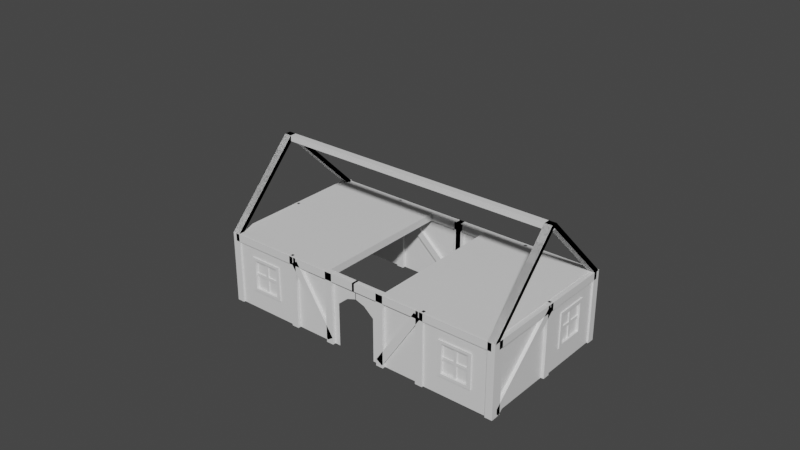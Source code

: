 # Source: water.blend  (saved by Blender 2.90.8; exported with 4.5.12 LTS)
import bpy
from mathutils import Matrix  # noqa: F401  (used for matrix-valued properties, if any)

bpy.ops.wm.read_factory_settings(use_empty=True)
scene = bpy.context.scene
scene.name = 'Scene'

# ---- collections
col_collection = bpy.data.collections.new('Collection'); scene.collection.children.link(col_collection)

# ---- materials (node trees are filled in below, after node groups)
mat_wall = bpy.data.materials.new('Wall')
mat_wall.use_transparent_shadow = False
mat_glass = bpy.data.materials.new('Glass')
mat_glass.use_transparent_shadow = False
mat_border = bpy.data.materials.new('Border')
mat_border.use_transparent_shadow = False

# ---- material node trees
mat_wall.use_nodes = True; mat_wall.node_tree.nodes.clear()
_N = mat_wall.node_tree.nodes; _L = mat_wall.node_tree.links
n0 = _N.new('ShaderNodeBsdfPrincipled'); n0.name = 'Principled BSDF'; n0.location = (10, 300)
n0.distribution = 'GGX'
n0.subsurface_method = 'BURLEY'
n0.inputs[3].default_value = 1.45
n0.inputs[27].default_value = (0.0, 0.0, 0.0, 1.0)
n0.inputs[28].default_value = 1.0
n1 = _N.new('ShaderNodeOutputMaterial'); n1.name = 'Material Output'; n1.location = (300, 300)
_L.new(n0.outputs[0], n1.inputs[0])
n1.is_active_output = True
mat_glass.use_nodes = True; mat_glass.node_tree.nodes.clear()
_N = mat_glass.node_tree.nodes; _L = mat_glass.node_tree.links
n0 = _N.new('ShaderNodeBsdfPrincipled'); n0.name = 'Principled BSDF'; n0.location = (10, 300)
n0.distribution = 'GGX'
n0.subsurface_method = 'BURLEY'
n0.inputs[3].default_value = 1.45
n0.inputs[27].default_value = (0.0, 0.0, 0.0, 1.0)
n0.inputs[28].default_value = 1.0
n1 = _N.new('ShaderNodeOutputMaterial'); n1.name = 'Material Output'; n1.location = (300, 300)
_L.new(n0.outputs[0], n1.inputs[0])
n1.is_active_output = True
mat_border.use_nodes = True; mat_border.node_tree.nodes.clear()
_N = mat_border.node_tree.nodes; _L = mat_border.node_tree.links
n0 = _N.new('ShaderNodeBsdfPrincipled'); n0.name = 'Principled BSDF'; n0.location = (10, 300)
n0.distribution = 'GGX'
n0.subsurface_method = 'BURLEY'
n0.inputs[3].default_value = 1.45
n0.inputs[27].default_value = (0.0, 0.0, 0.0, 1.0)
n0.inputs[28].default_value = 1.0
n1 = _N.new('ShaderNodeOutputMaterial'); n1.name = 'Material Output'; n1.location = (300, 300)
_L.new(n0.outputs[0], n1.inputs[0])
n1.is_active_output = True

# ---- world
world_world = bpy.data.worlds.new('World'); scene.world = world_world
world_world.use_nodes = True; world_world.node_tree.nodes.clear()
_N = world_world.node_tree.nodes; _L = world_world.node_tree.links
n0 = _N.new('ShaderNodeOutputWorld'); n0.name = 'World Output'; n0.location = (300, 300)
n1 = _N.new('ShaderNodeBackground'); n1.name = 'Background'; n1.location = (10, 300)
n1.inputs[0].default_value = (0.05088, 0.05088, 0.05088, 1.0)
_L.new(n1.outputs[0], n0.inputs[0])
n0.is_active_output = True
world_world.color = (0.05088, 0.05088, 0.05088)
world_world.use_sun_shadow = False
world_world.sun_shadow_jitter_overblur = 0.0

# ---- meshes
me_cube_001 = bpy.data.meshes.new('Cube.001')
me_cube_001.from_pydata([(3.514, 0.431, 9.014), (-0.5123, -0.431, 9.014), (3.514, 0.431, -1.014), (-0.5123, 0.431, 9.014), (3.514, -0.431, 9.014), (0.5123, -0.431, 9.014), (3.514, -0.431, -1.014), (0.5123, 0.431, 9.014), (9.488, -0.431, -1.014), (9.488, -0.431, 9.014), (9.488, 0.431, -1.014), (9.488, 0.431, 9.014), (10.51, -0.431, -1.014), (10.51, -0.431, 9.014), (10.51, 0.431, -1.014), (10.51, 0.431, 9.014), (18.84, -3.786, 5.561), (4.539, -0.431, 9.014), (18.84, -4.648, 5.561), (-0.04581, 0.0, 9.014), (18.16, -3.786, 6.323), (4.539, -0.431, -1.014), (18.16, -4.648, 6.323), (35.61, 19.89, 4.087), (35.61, 19.89, 14.12), (35.61, 20.75, 4.087), (35.61, 20.75, 14.12), (36.63, 19.89, 4.087), (36.63, 19.89, 14.12), (36.63, 20.75, 4.087), (36.63, 20.75, 14.12), (-0.1627, -0.431, 9.0), (9.865, -0.431, 9.0), (-0.1627, 0.431, 9.0), (9.865, 0.431, 9.0), (-0.1627, -0.431, 7.935), (9.865, -0.431, 7.935), (-0.1627, 0.431, 7.935), (9.865, 0.431, 7.935), (19.49, -0.431, -1.014), (19.49, -0.431, 9.014), (19.49, 0.431, -1.014), (19.49, 0.431, 9.014), (20.51, -0.431, -1.014), (20.51, -0.431, 9.014), (20.51, 0.431, -1.014), (20.51, 0.431, 9.014), (9.986, -0.431, 9.0), (20.01, -0.431, 9.0), (9.986, 0.431, 9.0), (20.01, 0.431, 9.0), (9.986, -0.431, 7.935), (20.01, -0.431, 7.935), (9.986, 0.431, 7.935), (20.01, 0.431, 7.935), (9.488, -0.431, -1.014), (9.488, -0.431, 9.014), (9.488, 0.431, -1.014), (9.488, 0.431, 9.014), (10.51, -0.431, -1.014), (10.51, -0.431, 9.014), (10.51, 0.431, -1.014), (10.51, 0.431, 9.014), (13.15, -0.189, 1.986), (13.15, -0.189, 6.014), (10.15, 0.189, -1.014), (10.15, 0.189, 9.014), (16.85, -0.189, 1.986), (16.85, -0.189, 6.014), (19.85, 0.189, -1.014), (19.85, 0.189, 9.014), (10.15, -0.189, -1.014), (10.15, -0.189, 9.014), (19.85, -0.189, 9.014), (19.85, -0.189, -1.014), (13.15, 0.01101, 1.986), (13.15, 0.01101, 6.014), (16.85, 0.01101, 6.014), (16.85, 0.01101, 1.986), (13.15, 0.01101, 3.799), (13.15, 0.01101, 4.201), (16.85, 0.01101, 4.201), (16.85, 0.01101, 3.799), (14.82, 0.01101, 1.986), (15.18, 0.01101, 1.986), (15.18, 0.01101, 6.014), (14.82, 0.01101, 6.014), (15.18, 0.01101, 3.799), (14.82, 0.01101, 3.799), (15.18, 0.01101, 4.201), (14.82, 0.01101, 4.201), (13.15, -0.139, 3.799), (13.15, -0.139, 4.201), (16.85, -0.139, 4.201), (16.85, -0.139, 3.799), (14.82, -0.139, 1.986), (15.18, -0.139, 1.986), (15.18, -0.139, 6.014), (14.82, -0.139, 6.014), (14.82, -0.139, 3.799), (15.18, -0.139, 3.799), (14.82, -0.139, 4.201), (15.18, -0.139, 4.201), (20.45, 0.09958, -1.071), (20.45, 0.09958, 8.957), (19.59, 0.09958, -1.071), (19.59, 0.09958, 8.957), (20.45, 1.124, -1.071), (20.45, 1.124, 8.957), (19.59, 1.124, -1.071), (19.59, 1.124, 8.957), (20.45, 10.1, -1.071), (20.45, 10.1, 8.957), (19.59, 10.1, -1.071), (19.59, 10.1, 8.957), (20.45, 11.12, -1.071), (20.45, 11.12, 8.957), (19.59, 11.12, -1.071), (19.59, 11.12, 8.957), (19.59, 11.03, 8.024), (19.59, 0.8827, -1.099), (20.45, 11.03, 8.024), (20.45, 0.8827, -1.099), (19.59, 10.34, 8.786), (19.59, 0.1975, -0.337), (20.45, 10.34, 8.786), (20.45, 0.1975, -0.337), (20.45, 0.4492, 8.943), (20.45, 10.48, 8.943), (19.59, 0.4492, 8.943), (19.59, 10.48, 8.943), (20.45, 0.4492, 7.878), (20.45, 10.48, 7.878), (19.59, 0.4492, 7.878), (19.59, 10.48, 7.878), (20.45, 20.1, -1.071), (20.45, 20.1, 8.957), (19.59, 20.1, -1.071), (19.59, 20.1, 8.957), (20.45, 21.12, -1.071), (20.45, 21.12, 8.957), (19.59, 21.12, -1.071), (19.59, 21.12, 8.957), (20.45, 10.6, 8.943), (20.45, 20.63, 8.943), (19.59, 10.6, 8.943), (19.59, 20.63, 8.943), (20.45, 10.6, 7.878), (20.45, 20.63, 7.878), (19.59, 10.6, 7.878), (19.59, 20.63, 7.878), (20.45, 10.1, -1.071), (20.45, 10.1, 8.957), (19.59, 10.1, -1.071), (19.59, 10.1, 8.957), (20.45, 11.12, -1.071), (20.45, 11.12, 8.957), (19.59, 11.12, -1.071), (19.59, 11.12, 8.957), (20.21, 13.77, 1.929), (20.21, 13.77, 5.957), (19.83, 10.77, -1.071), (19.83, 10.77, 8.957), (20.21, 17.46, 1.929), (20.21, 17.46, 5.957), (19.83, 20.46, -1.071), (19.83, 20.46, 8.957), (20.02, 0.7661, -1.071), (20.02, 0.7661, 8.957), (20.02, 10.46, -1.071), (20.02, 10.46, 8.957), (20.21, 10.77, -1.071), (20.21, 10.77, 8.957), (20.21, 20.46, 8.957), (20.21, 20.46, -1.071), (20.01, 13.77, 1.929), (20.01, 13.77, 5.957), (20.01, 17.46, 5.957), (20.01, 17.46, 1.929), (20.01, 13.77, 3.742), (20.01, 13.77, 4.145), (20.01, 17.46, 4.145), (20.01, 17.46, 3.742), (20.01, 15.43, 1.929), (20.01, 15.8, 1.929), (20.01, 15.8, 5.957), (20.01, 15.43, 5.957), (20.01, 15.8, 3.742), (20.01, 15.43, 3.742), (20.01, 15.8, 4.145), (20.01, 15.43, 4.145), (20.16, 13.77, 3.742), (20.16, 13.77, 4.145), (20.16, 17.46, 4.145), (20.16, 17.46, 3.742), (20.16, 15.43, 1.929), (20.16, 15.8, 1.929), (20.16, 15.8, 5.957), (20.16, 15.43, 5.957), (20.16, 15.43, 3.742), (20.16, 15.8, 3.742), (20.16, 15.43, 4.145), (20.16, 15.8, 4.145), (-0.6428, 20.13, -1.115), (-0.6428, 20.13, 8.913), (-0.6428, 21.0, -1.115), (-0.6428, 21.0, 8.913), (0.3818, 20.13, -1.115), (0.3818, 20.13, 8.913), (0.3818, 21.0, -1.115), (0.3818, 21.0, 8.913), (3.56, 0.431, -0.09374), (9.357, 20.13, 8.913), (9.276, -0.431, 8.654), (3.56, -0.431, -0.09374), (4.539, 0.431, 9.014), (10.38, 20.13, 8.913), (4.539, 0.431, -1.014), (10.38, 21.0, 8.913), (10.28, 21.0, 7.979), (0.1403, 21.0, -1.143), (10.28, 20.13, 7.979), (0.1403, 20.13, -1.143), (9.599, 21.0, 8.741), (-0.5449, 21.0, -0.3815), (9.599, 20.13, 8.741), (-0.5449, 20.13, -0.3815), (-0.2932, 20.13, 8.899), (9.735, 20.13, 8.899), (-0.2932, 21.0, 8.899), (9.735, 21.0, 8.899), (-0.2932, 20.13, 7.834), (9.735, 20.13, 7.834), (-0.2932, 21.0, 7.834), (9.735, 21.0, 7.834), (19.36, 20.13, -1.115), (19.36, 20.13, 8.913), (19.36, 21.0, -1.115), (19.36, 21.0, 8.913), (20.38, 20.13, -1.115), (20.38, 20.13, 8.913), (20.38, 21.0, -1.115), (20.38, 21.0, 8.913), (9.855, 20.13, 8.899), (19.88, 20.13, 8.899), (9.855, 21.0, 8.899), (19.88, 21.0, 8.899), (9.855, 20.13, 7.834), (19.88, 20.13, 7.834), (9.855, 21.0, 7.834), (19.88, 21.0, 7.834), (9.357, 20.13, -1.115), (9.357, 20.13, 8.913), (9.357, 21.0, -1.115), (9.357, 21.0, 8.913), (10.38, 20.13, -1.115), (10.38, 20.13, 8.913), (10.38, 21.0, -1.115), (10.38, 21.0, 8.913), (13.02, 20.38, 1.885), (13.02, 20.38, 5.913), (10.02, 20.75, -1.115), (10.02, 20.75, 8.913), (16.72, 20.38, 1.885), (16.72, 20.38, 5.913), (19.72, 20.75, -1.115), (19.72, 20.75, 8.913), (0.02366, 20.56, -1.115), (0.02366, 20.56, 8.913), (9.715, 20.56, -1.115), (9.715, 20.56, 8.913), (10.02, 20.38, -1.115), (10.02, 20.38, 8.913), (19.72, 20.38, 8.913), (19.72, 20.38, -1.115), (13.02, 20.58, 1.885), (13.02, 20.58, 5.913), (16.72, 20.58, 5.913), (16.72, 20.58, 1.885), (13.02, 20.58, 3.697), (13.02, 20.58, 4.1), (16.72, 20.58, 4.1), (16.72, 20.58, 3.697), (14.68, 20.58, 1.885), (15.05, 20.58, 1.885), (15.05, 20.58, 5.913), (14.68, 20.58, 5.913), (15.05, 20.58, 3.697), (14.68, 20.58, 3.697), (15.05, 20.58, 4.1), (14.68, 20.58, 4.1), (13.02, 20.43, 3.697), (13.02, 20.43, 4.1), (16.72, 20.43, 4.1), (16.72, 20.43, 3.697), (14.68, 20.43, 1.885), (15.05, 20.43, 1.885), (15.05, 20.43, 5.913), (14.68, 20.43, 5.913), (14.68, 20.43, 3.697), (15.05, 20.43, 3.697), (14.68, 20.43, 4.1), (15.05, 20.43, 4.1), (20.32, 20.66, -1.172), (20.32, 20.66, 8.856), (19.46, 20.66, -1.172), (19.46, 20.66, 8.856), (20.32, 21.01, 8.842), (19.46, 21.01, 8.842), (20.32, 21.01, 7.777), (19.46, 21.01, 7.777), (9.646, 0.0, -1.014), (9.646, 0.0, 9.014), (8.261, 0.0, 9.014), (6.877, 0.0, 9.014), (5.492, 0.0, 9.014), (4.108, 0.0, 9.014), (2.723, 0.0, 9.014), (1.339, 0.0, 9.014), (2.723, 0.0, -1.014), (4.108, 0.0, -1.014), (5.492, 0.0, -1.014), (6.877, 0.0, -1.014), (8.261, 0.0, -1.014), (-0.04581, 0.0, 6.649), (-0.04581, 0.0, 7.008), (9.646, 0.0, 7.008), (9.646, 0.0, 5.003), (9.646, 0.0, 2.997), (9.646, 0.0, 0.9916), (8.261, 0.0, 7.008), (8.261, 0.0, 5.003), (8.261, 0.0, 2.997), (8.261, 0.0, 0.9916), (6.877, 0.0, 7.008), (6.877, 0.0, 5.003), (6.877, 0.0, 2.997), (6.877, 0.0, 0.9916), (5.492, 0.0, 7.008), (5.492, 0.0, 5.003), (5.492, 0.0, 2.997), (5.492, 0.0, 0.9916), (4.108, 0.0, 7.008), (4.108, 0.0, 5.003), (4.108, 0.0, 2.997), (4.108, 0.0, 0.9916), (2.723, 0.0, 7.008), (2.723, 0.0, 5.003), (2.723, 0.0, 2.997), (2.723, 0.0, 0.9916), (1.339, 0.0, 7.008), (1.339, 0.0, 6.184), (9.276, 0.431, 8.654), (4.418, -0.431, -0.6542), (10.13, -0.431, 8.094), (4.418, 0.431, -0.6542), (10.13, 0.431, 8.094), (19.49, -0.431, 8.96), (19.49, 9.569, 19.44), (19.49, 0.431, 8.96), (19.49, 10.43, 19.44), (20.51, -0.431, 8.96), (20.51, 9.569, 19.44), (20.51, 0.431, 8.96), (20.51, 10.43, 19.44), (19.49, 20.07, 8.96), (19.49, 9.569, 19.44), (19.49, 20.93, 8.96), (19.49, 10.43, 19.44), (20.51, 20.07, 8.96), (20.51, 9.569, 19.44), (20.51, 20.93, 8.96), (20.51, 10.43, 19.44), (0.0, 9.569, 19.43), (20.43, 9.569, 19.43), (0.0, 10.43, 19.43), (20.43, 10.43, 19.43), (0.0, 9.569, 19.26), (20.43, 9.569, 19.26), (0.0, 10.43, 19.26), (20.43, 10.43, 19.26), (4.291, -0.2561, 9.012), (19.8, -0.2561, 9.012), (4.291, 20.26, 9.012), (19.8, 20.26, 9.012), (4.291, -0.2561, 7.988), (19.8, -0.2561, 7.988), (4.291, 20.26, 7.988), (19.8, 20.26, 7.988), (19.49, -0.431, 8.96), (19.49, 9.569, 19.44), (19.49, 0.431, 8.96), (19.49, 10.43, 19.44), (20.51, -0.431, 8.96), (20.51, 9.569, 19.44), (20.51, 0.431, 8.96), (20.51, 10.43, 19.44), (19.49, 20.07, 8.96), (19.49, 9.569, 19.44), (19.49, 20.93, 8.96), (19.49, 10.43, 19.44), (20.51, 20.07, 8.96), (20.51, 9.569, 19.44), (20.51, 20.93, 8.96), (20.51, 10.43, 19.44), (0.0, -0.431, 8.977), (0.0, 9.569, 27.81), (0.0, 0.431, 8.977), (0.0, 10.43, 27.81), (0.6539, -0.431, 8.977), (0.6539, 9.569, 27.81), (0.6539, 0.431, 8.977), (0.6539, 10.43, 27.81), (0.0, 20.07, 8.977), (0.0, 9.569, 27.81), (0.0, 20.93, 8.977), (0.0, 10.43, 27.81), (0.6539, 20.07, 8.977), (0.6539, 9.569, 27.81), (0.6539, 20.93, 8.977), (0.6539, 10.43, 27.81), (20.43, 10.43, 18.63), (0.0, 10.43, 18.63), (0.0, 9.569, 18.63), (20.43, 9.569, 18.63), (12.68, -0.189, 1.564), (12.68, -0.189, 6.436), (17.32, -0.189, 6.436), (17.32, -0.189, 1.564), (13.15, -0.3479, 1.986), (13.15, -0.3479, 6.014), (16.85, -0.3479, 6.014), (16.85, -0.3479, 1.986), (12.68, -0.3479, 1.564), (17.32, -0.3479, 6.436), (12.68, -0.3479, 6.436), (17.32, -0.3479, 1.564), (20.21, 13.27, 1.437), (20.21, 13.27, 6.449), (20.21, 17.95, 6.449), (20.21, 17.95, 1.437), (20.37, 13.77, 1.929), (20.37, 13.77, 5.957), (20.37, 17.46, 5.957), (20.37, 17.46, 1.929), (20.37, 13.27, 1.437), (20.37, 17.95, 6.449), (20.37, 13.27, 6.449), (20.37, 17.95, 1.437)], [(15, 13), (13, 9), (118, 116), (116, 112), (218, 216), (216, 212)], [(320, 345, 349, 319), (347, 346, 350, 351), (345, 344, 348, 349), (350, 318, 19, 325), (31, 32, 34, 33), (33, 34, 38, 37), (37, 38, 36, 35), (35, 36, 32, 31), (33, 37, 35, 31), (38, 34, 32, 36), (39, 40, 42, 41), (41, 42, 46, 45), (45, 46, 44, 43), (43, 44, 40, 39), (41, 45, 43, 39), (46, 42, 40, 44), (47, 48, 50, 49), (49, 50, 54, 53), (53, 54, 52, 51), (51, 52, 48, 47), (55, 56, 58, 57), (57, 58, 62, 61), (61, 62, 60, 59), (59, 60, 56, 55), (57, 61, 59, 55), (62, 58, 56, 60), (71, 72, 66, 65), (65, 66, 70, 69), (69, 70, 73, 74), (68, 64, 76, 86, 85, 77), (65, 69, 74, 71), (70, 66, 72, 73), (425, 426, 72, 71), (427, 428, 74, 73), (428, 425, 71, 74), (426, 427, 73, 72), (90, 86, 76, 80), (67, 68, 77, 81, 82, 78), (63, 67, 78, 84, 83, 75), (64, 63, 75, 79, 80, 76), (83, 88, 79, 75), (87, 82, 94, 100), (78, 82, 87, 84), (86, 90, 101, 98), (81, 89, 102, 93), (83, 84, 96, 95), (81, 77, 85, 89), (88, 83, 95, 99), (99, 101, 92, 91), (96, 100, 99, 95), (94, 93, 102, 100), (100, 102, 101, 99), (102, 97, 98, 101), (82, 81, 93, 94), (85, 86, 98, 97), (84, 87, 100, 96), (90, 80, 92, 101), (89, 85, 97, 102), (80, 79, 91, 92), (79, 88, 99, 91), (103, 104, 106, 105), (105, 106, 110, 109), (109, 110, 108, 107), (107, 108, 104, 103), (105, 109, 107, 103), (110, 106, 104, 108), (119, 123, 125, 121), (124, 120, 122, 126), (122, 121, 125, 126), (120, 119, 121, 122), (124, 123, 119, 120), (126, 125, 123, 124), (127, 128, 130, 129), (129, 130, 134, 133), (133, 134, 132, 131), (131, 132, 128, 127), (129, 133, 131, 127), (134, 130, 128, 132), (135, 136, 138, 137), (137, 138, 142, 141), (141, 142, 140, 139), (139, 140, 136, 135), (137, 141, 139, 135), (142, 138, 136, 140), (143, 144, 146, 145), (145, 146, 150, 149), (149, 150, 148, 147), (147, 148, 144, 143), (151, 152, 154, 153), (153, 154, 158, 157), (157, 158, 156, 155), (155, 156, 152, 151), (153, 157, 155, 151), (158, 154, 152, 156), (171, 172, 162, 161), (161, 162, 166, 165), (165, 166, 173, 174), (164, 160, 176, 186, 185, 177), (161, 165, 174, 171), (166, 162, 172, 173), (169, 170, 168, 167), (437, 438, 172, 171), (439, 440, 174, 173), (440, 437, 171, 174), (438, 439, 173, 172), (190, 186, 176, 180), (163, 164, 177, 181, 182, 178), (159, 163, 178, 184, 183, 175), (160, 159, 175, 179, 180, 176), (183, 188, 179, 175), (187, 182, 194, 200), (178, 182, 187, 184), (186, 190, 201, 198), (181, 189, 202, 193), (183, 184, 196, 195), (181, 177, 185, 189), (188, 183, 195, 199), (199, 201, 192, 191), (196, 200, 199, 195), (194, 193, 202, 200), (200, 202, 201, 199), (202, 197, 198, 201), (182, 181, 193, 194), (185, 186, 198, 197), (184, 187, 200, 196), (190, 180, 192, 201), (189, 185, 197, 202), (180, 179, 191, 192), (179, 188, 199, 191), (203, 204, 206, 205), (205, 206, 210, 209), (209, 210, 208, 207), (207, 208, 204, 203), (205, 209, 207, 203), (210, 206, 204, 208), (219, 223, 225, 221), (224, 220, 222, 226), (222, 221, 225, 226), (220, 219, 221, 222), (224, 223, 219, 220), (226, 225, 223, 224), (227, 228, 230, 229), (229, 230, 234, 233), (233, 234, 232, 231), (231, 232, 228, 227), (229, 233, 231, 227), (234, 230, 228, 232), (235, 236, 238, 237), (237, 238, 242, 241), (241, 242, 240, 239), (239, 240, 236, 235), (237, 241, 239, 235), (242, 238, 236, 240), (243, 244, 246, 245), (245, 246, 250, 249), (249, 250, 248, 247), (247, 248, 244, 243), (251, 252, 254, 253), (253, 254, 258, 257), (257, 258, 256, 255), (255, 256, 252, 251), (253, 257, 255, 251), (258, 254, 252, 256), (271, 272, 262, 261), (261, 262, 266, 265), (265, 266, 273, 274), (264, 260, 276, 286, 285, 277), (261, 265, 274, 271), (266, 262, 272, 273), (269, 270, 268, 267), (259, 260, 272, 271), (264, 263, 274, 273), (263, 259, 271, 274), (260, 264, 273, 272), (290, 286, 276, 280), (263, 264, 277, 281, 282, 278), (259, 263, 278, 284, 283, 275), (260, 259, 275, 279, 280, 276), (283, 288, 279, 275), (287, 282, 294, 300), (278, 282, 287, 284), (286, 290, 301, 298), (281, 289, 302, 293), (283, 284, 296, 295), (281, 277, 285, 289), (288, 283, 295, 299), (299, 301, 292, 291), (296, 300, 299, 295), (294, 293, 302, 300), (300, 302, 301, 299), (302, 297, 298, 301), (282, 281, 293, 294), (285, 286, 298, 297), (284, 287, 300, 296), (290, 280, 292, 301), (289, 285, 297, 302), (280, 279, 291, 292), (279, 288, 299, 291), (303, 304, 306, 305), (308, 310, 309, 307), (326, 312, 313, 330), (330, 313, 314, 334), (334, 314, 315, 338), (338, 315, 316, 342), (342, 316, 317, 346), (346, 317, 318, 350), (344, 343, 347, 348), (343, 342, 346, 347), (321, 341, 345, 320), (341, 340, 344, 345), (340, 339, 343, 344), (339, 338, 342, 343), (322, 337, 341, 321), (337, 336, 340, 341), (336, 335, 339, 340), (335, 334, 338, 339), (323, 333, 337, 322), (333, 332, 336, 337), (332, 331, 335, 336), (331, 330, 334, 335), (311, 329, 333, 323), (329, 328, 332, 333), (328, 327, 331, 332), (327, 326, 330, 331), (351, 350, 325, 324), (6, 4, 0, 2), (2, 0, 215, 217), (217, 215, 17, 21), (21, 17, 4, 6), (2, 217, 21, 6), (215, 0, 4, 17), (214, 213, 352, 211), (211, 352, 356, 355), (355, 356, 354, 353), (353, 354, 213, 214), (211, 355, 353, 214), (356, 352, 213, 354), (357, 358, 360, 359), (359, 360, 364, 363), (363, 364, 362, 361), (361, 362, 358, 357), (359, 363, 361, 357), (364, 360, 358, 362), (365, 366, 368, 367), (367, 368, 372, 371), (371, 372, 370, 369), (369, 370, 366, 365), (367, 371, 369, 365), (372, 368, 366, 370), (373, 374, 376, 375), (375, 376, 380, 379), (378, 377, 423, 424), (377, 378, 374, 373), (375, 379, 377, 373), (380, 376, 374, 378), (381, 382, 384, 383), (383, 384, 388, 387), (387, 388, 386, 385), (385, 386, 382, 381), (383, 387, 385, 381), (388, 384, 382, 386), (389, 390, 392, 391), (391, 392, 396, 395), (395, 396, 394, 393), (393, 394, 390, 389), (397, 398, 400, 399), (399, 400, 404, 403), (403, 404, 402, 401), (401, 402, 398, 397), (422, 421, 424, 423), (377, 379, 422, 423), (380, 378, 424, 421), (379, 380, 421, 422), (64, 68, 431, 430), (427, 426, 435, 434), (428, 427, 434, 436), (63, 64, 430, 429), (430, 431, 434, 435), (432, 429, 433, 436), (431, 432, 436, 434), (429, 430, 435, 433), (68, 67, 432, 431), (426, 425, 433, 435), (425, 428, 436, 433), (67, 63, 429, 432), (159, 160, 442, 441), (439, 438, 447, 446), (163, 159, 441, 444), (440, 439, 446, 448), (442, 443, 446, 447), (444, 441, 445, 448), (443, 444, 448, 446), (441, 442, 447, 445), (438, 437, 445, 447), (160, 164, 443, 442), (437, 440, 448, 445), (164, 163, 444, 443)])
me_cube_001.polygons.foreach_set('material_index', [0, 0, 0, 0, 0, 0, 0, 0, 0, 0, 0, 0, 0, 0, 0, 0, 0, 0, 0, 0, 0, 0, 0, 0, 0, 0, 0, 0, 0, 0, 0, 0, 0, 0, 0, 0, 1, 0, 0, 0, 1, 2, 1, 2, 2, 2, 1, 2, 2, 2, 2, 2, 2, 2, 2, 2, 2, 2, 2, 2, 0, 0, 0, 0, 0, 0, 0, 0, 0, 0, 0, 0, 0, 0, 0, 0, 0, 0, 0, 0, 0, 0, 0, 0, 0, 0, 0, 0, 0, 0, 0, 0, 0, 0, 0, 0, 0, 0, 0, 0, 0, 0, 0, 0, 0, 1, 0, 0, 0, 1, 2, 1, 2, 2, 2, 1, 2, 2, 2, 2, 2, 2, 2, 2, 2, 2, 2, 2, 2, 0, 0, 0, 0, 0, 0, 0, 0, 0, 0, 0, 0, 0, 0, 0, 0, 0, 0, 0, 0, 0, 0, 0, 0, 0, 0, 0, 0, 0, 0, 0, 0, 0, 0, 0, 0, 0, 0, 0, 0, 0, 0, 0, 0, 0, 1, 0, 0, 0, 1, 2, 1, 2, 2, 2, 1, 2, 2, 2, 2, 2, 2, 2, 2, 2, 2, 2, 2, 2, 0, 0, 0, 0, 0, 0, 0, 0, 0, 0, 0, 0, 0, 0, 0, 0, 0, 0, 0, 0, 0, 0, 0, 0, 0, 0, 0, 0, 0, 0, 0, 0, 0, 0, 0, 0, 0, 0, 0, 0, 0, 0, 0, 0, 0, 0, 0, 0, 0, 0, 0, 0, 0, 0, 0, 0, 0, 0, 0, 0, 0, 0, 0, 0, 0, 0, 0, 0, 0, 0, 0, 0, 0, 0, 0, 0, 0, 0, 0, 0, 0, 0, 0, 0, 0, 0, 0, 0, 0, 0, 0, 0, 0, 0, 0, 0, 0, 0, 0])
_uv = me_cube_001.uv_layers.new(name='UVMap')
_uv.uv.foreach_set('vector', [0.375, 0.8929, 0.425, 0.8929, 0.425, 0.9286, 0.375, 0.9286, 0.525, 0.9286, 0.575, 0.9286, 0.575, 0.9643, 0.525, 0.9643, 0.425, 0.8929, 0.475, 0.8929, 0.475, 0.9286, 0.425, 0.9286, 0.575, 0.9643, 0.625, 0.9643, 0.625, 1.0, 0.575, 1.0, 0.375, 0.0, 0.625, 0.0, 0.625, 0.25, 0.375, 0.25, 0.375, 0.25, 0.625, 0.25, 0.625, 0.5, 0.375, 0.5, 0.375, 0.5, 0.625, 0.5, 0.625, 0.75, 0.375, 0.75, 0.375, 0.75, 0.625, 0.75, 0.625, 1.0, 0.375, 1.0, 0.125, 0.5, 0.375, 0.5, 0.375, 0.75, 0.125, 0.75, 0.625, 0.5, 0.875, 0.5, 0.875, 0.75, 0.625, 0.75, 0.375, 0.0, 0.625, 0.0, 0.625, 0.25, 0.375, 0.25, 0.375, 0.25, 0.625, 0.25, 0.625, 0.5, 0.375, 0.5, 0.375, 0.5, 0.625, 0.5, 0.625, 0.75, 0.375, 0.75, 0.375, 0.75, 0.625, 0.75, 0.625, 1.0, 0.375, 1.0, 0.125, 0.5, 0.375, 0.5, 0.375, 0.75, 0.125, 0.75, 0.625, 0.5, 0.875, 0.5, 0.875, 0.75, 0.625, 0.75, 0.375, 0.0, 0.625, 0.0, 0.625, 0.25, 0.375, 0.25, 0.375, 0.25, 0.625, 0.25, 0.625, 0.5, 0.375, 0.5, 0.375, 0.5, 0.625, 0.5, 0.625, 0.75, 0.375, 0.75, 0.375, 0.75, 0.625, 0.75, 0.625, 1.0, 0.375, 1.0, 0.375, 0.0, 0.625, 0.0, 0.625, 0.25, 0.375, 0.25, 0.375, 0.25, 0.625, 0.25, 0.625, 0.5, 0.375, 0.5, 0.375, 0.5, 0.625, 0.5, 0.625, 0.75, 0.375, 0.75, 0.375, 0.75, 0.625, 0.75, 0.625, 1.0, 0.375, 1.0, 0.125, 0.5, 0.375, 0.5, 0.375, 0.75, 0.125, 0.75, 0.625, 0.5, 0.875, 0.5, 0.875, 0.75, 0.625, 0.75, 0.375, 0.0, 0.625, 0.0, 0.625, 0.25, 0.375, 0.25, 0.375, 0.25, 0.625, 0.25, 0.625, 0.5, 0.375, 0.5, 0.375, 0.5, 0.625, 0.5, 0.625, 0.75, 0.375, 0.75, 0.5502, 0.8274, 0.5502, 0.9226, 0.5502, 0.9226, 0.5502, 0.8909, 0.5502, 0.8591, 0.5502, 0.8274, 0.125, 0.5, 0.375, 0.5, 0.375, 0.75, 0.125, 0.75, 0.625, 0.5, 0.875, 0.5, 0.875, 0.75, 0.625, 0.75, 0.4393, 0.9348, 0.5607, 0.9348, 0.625, 1.0, 0.375, 1.0, 0.5607, 0.8152, 0.4393, 0.8152, 0.375, 0.75, 0.625, 0.75, 0.4393, 0.8152, 0.4393, 0.9348, 0.375, 1.0, 0.375, 0.75, 0.5607, 0.9348, 0.5607, 0.8152, 0.625, 0.75, 0.625, 1.0, 0.5167, 0.8909, 0.5502, 0.8909, 0.5502, 0.9226, 0.5167, 0.9226, 0.4498, 0.8274, 0.5502, 0.8274, 0.5502, 0.8274, 0.5167, 0.8274, 0.4833, 0.8274, 0.4498, 0.8274, 0.4498, 0.9226, 0.4498, 0.8274, 0.4498, 0.8274, 0.4498, 0.8591, 0.4498, 0.8909, 0.4498, 0.9226, 0.5502, 0.9226, 0.4498, 0.9226, 0.4498, 0.9226, 0.4833, 0.9226, 0.5167, 0.9226, 0.5502, 0.9226, 0.4498, 0.8909, 0.4833, 0.8909, 0.4833, 0.9226, 0.4498, 0.9226, 0.4833, 0.8591, 0.4833, 0.8274, 0.4833, 0.8274, 0.4833, 0.8591, 0.4498, 0.8274, 0.4833, 0.8274, 0.4833, 0.8591, 0.4498, 0.8591, 0.5502, 0.8909, 0.5167, 0.8909, 0.5167, 0.8909, 0.5502, 0.8909, 0.5167, 0.8274, 0.5167, 0.8591, 0.5167, 0.8591, 0.5167, 0.8274, 0.4498, 0.8909, 0.4498, 0.8591, 0.4498, 0.8591, 0.4498, 0.8909, 0.5167, 0.8274, 0.5502, 0.8274, 0.5502, 0.8591, 0.5167, 0.8591, 0.4833, 0.8909, 0.4498, 0.8909, 0.4498, 0.8909, 0.4833, 0.8909, 0.4833, 0.8909, 0.5167, 0.8909, 0.5167, 0.9226, 0.4833, 0.9226, 0.4498, 0.8591, 0.4833, 0.8591, 0.4833, 0.8909, 0.4498, 0.8909, 0.4833, 0.8274, 0.5167, 0.8274, 0.5167, 0.8591, 0.4833, 0.8591, 0.4833, 0.8591, 0.5167, 0.8591, 0.5167, 0.8909, 0.4833, 0.8909, 0.5167, 0.8591, 0.5502, 0.8591, 0.5502, 0.8909, 0.5167, 0.8909, 0.4833, 0.8274, 0.5167, 0.8274, 0.5167, 0.8274, 0.4833, 0.8274, 0.5502, 0.8591, 0.5502, 0.8909, 0.5502, 0.8909, 0.5502, 0.8591, 0.4498, 0.8591, 0.4833, 0.8591, 0.4833, 0.8591, 0.4498, 0.8591, 0.5167, 0.8909, 0.5167, 0.9226, 0.5167, 0.9226, 0.5167, 0.8909, 0.5167, 0.8591, 0.5502, 0.8591, 0.5502, 0.8591, 0.5167, 0.8591, 0.5167, 0.9226, 0.4833, 0.9226, 0.4833, 0.9226, 0.5167, 0.9226, 0.4833, 0.9226, 0.4833, 0.8909, 0.4833, 0.8909, 0.4833, 0.9226, 0.375, 0.0, 0.625, 0.0, 0.625, 0.25, 0.375, 0.25, 0.375, 0.25, 0.625, 0.25, 0.625, 0.5, 0.375, 0.5, 0.375, 0.5, 0.625, 0.5, 0.625, 0.75, 0.375, 0.75, 0.375, 0.75, 0.625, 0.75, 0.625, 1.0, 0.375, 1.0, 0.125, 0.5, 0.375, 0.5, 0.375, 0.75, 0.125, 0.75, 0.625, 0.5, 0.875, 0.5, 0.875, 0.75, 0.625, 0.75, 0.625, 0.5, 0.875, 0.5, 0.875, 0.75, 0.625, 0.75, 0.125, 0.5, 0.375, 0.5, 0.375, 0.75, 0.125, 0.75, 0.375, 0.75, 0.625, 0.75, 0.625, 1.0, 0.375, 1.0, 0.375, 0.5, 0.625, 0.5, 0.625, 0.75, 0.375, 0.75, 0.375, 0.25, 0.625, 0.25, 0.625, 0.5, 0.375, 0.5, 0.375, 0.0, 0.625, 0.0, 0.625, 0.25, 0.375, 0.25, 0.375, 0.0, 0.625, 0.0, 0.625, 0.25, 0.375, 0.25, 0.375, 0.25, 0.625, 0.25, 0.625, 0.5, 0.375, 0.5, 0.375, 0.5, 0.625, 0.5, 0.625, 0.75, 0.375, 0.75, 0.375, 0.75, 0.625, 0.75, 0.625, 1.0, 0.375, 1.0, 0.125, 0.5, 0.375, 0.5, 0.375, 0.75, 0.125, 0.75, 0.625, 0.5, 0.875, 0.5, 0.875, 0.75, 0.625, 0.75, 0.375, 0.0, 0.625, 0.0, 0.625, 0.25, 0.375, 0.25, 0.375, 0.25, 0.625, 0.25, 0.625, 0.5, 0.375, 0.5, 0.375, 0.5, 0.625, 0.5, 0.625, 0.75, 0.375, 0.75, 0.375, 0.75, 0.625, 0.75, 0.625, 1.0, 0.375, 1.0, 0.125, 0.5, 0.375, 0.5, 0.375, 0.75, 0.125, 0.75, 0.625, 0.5, 0.875, 0.5, 0.875, 0.75, 0.625, 0.75, 0.375, 0.0, 0.625, 0.0, 0.625, 0.25, 0.375, 0.25, 0.375, 0.25, 0.625, 0.25, 0.625, 0.5, 0.375, 0.5, 0.375, 0.5, 0.625, 0.5, 0.625, 0.75, 0.375, 0.75, 0.375, 0.75, 0.625, 0.75, 0.625, 1.0, 0.375, 1.0, 0.375, 0.0, 0.625, 0.0, 0.625, 0.25, 0.375, 0.25, 0.375, 0.25, 0.625, 0.25, 0.625, 0.5, 0.375, 0.5, 0.375, 0.5, 0.625, 0.5, 0.625, 0.75, 0.375, 0.75, 0.375, 0.75, 0.625, 0.75, 0.625, 1.0, 0.375, 1.0, 0.125, 0.5, 0.375, 0.5, 0.375, 0.75, 0.125, 0.75, 0.625, 0.5, 0.875, 0.5, 0.875, 0.75, 0.625, 0.75, 0.375, 0.0, 0.625, 0.0, 0.625, 0.25, 0.375, 0.25, 0.375, 0.25, 0.625, 0.25, 0.625, 0.5, 0.375, 0.5, 0.375, 0.5, 0.625, 0.5, 0.625, 0.75, 0.375, 0.75, 0.5502, 0.8274, 0.5502, 0.9226, 0.5502, 0.9226, 0.5502, 0.8909, 0.5502, 0.8591, 0.5502, 0.8274, 0.125, 0.5, 0.375, 0.5, 0.375, 0.75, 0.125, 0.75, 0.625, 0.5, 0.875, 0.5, 0.875, 0.75, 0.625, 0.75, 0.375, 0.75, 0.625, 0.75, 0.625, 1.0, 0.375, 1.0, 0.4375, 0.9353, 0.5625, 0.9353, 0.625, 1.0, 0.375, 1.0, 0.5625, 0.8147, 0.4375, 0.8147, 0.375, 0.75, 0.625, 0.75, 0.4375, 0.8147, 0.4375, 0.9353, 0.375, 1.0, 0.375, 0.75, 0.5625, 0.9353, 0.5625, 0.8147, 0.625, 0.75, 0.625, 1.0, 0.5167, 0.8909, 0.5502, 0.8909, 0.5502, 0.9226, 0.5167, 0.9226, 0.4498, 0.8274, 0.5502, 0.8274, 0.5502, 0.8274, 0.5167, 0.8274, 0.4833, 0.8274, 0.4498, 0.8274, 0.4498, 0.9226, 0.4498, 0.8274, 0.4498, 0.8274, 0.4498, 0.8591, 0.4498, 0.8909, 0.4498, 0.9226, 0.5502, 0.9226, 0.4498, 0.9226, 0.4498, 0.9226, 0.4833, 0.9226, 0.5167, 0.9226, 0.5502, 0.9226, 0.4498, 0.8909, 0.4833, 0.8909, 0.4833, 0.9226, 0.4498, 0.9226, 0.4833, 0.8591, 0.4833, 0.8274, 0.4833, 0.8274, 0.4833, 0.8591, 0.4498, 0.8274, 0.4833, 0.8274, 0.4833, 0.8591, 0.4498, 0.8591, 0.5502, 0.8909, 0.5167, 0.8909, 0.5167, 0.8909, 0.5502, 0.8909, 0.5167, 0.8274, 0.5167, 0.8591, 0.5167, 0.8591, 0.5167, 0.8274, 0.4498, 0.8909, 0.4498, 0.8591, 0.4498, 0.8591, 0.4498, 0.8909, 0.5167, 0.8274, 0.5502, 0.8274, 0.5502, 0.8591, 0.5167, 0.8591, 0.4833, 0.8909, 0.4498, 0.8909, 0.4498, 0.8909, 0.4833, 0.8909, 0.4833, 0.8909, 0.5167, 0.8909, 0.5167, 0.9226, 0.4833, 0.9226, 0.4498, 0.8591, 0.4833, 0.8591, 0.4833, 0.8909, 0.4498, 0.8909, 0.4833, 0.8274, 0.5167, 0.8274, 0.5167, 0.8591, 0.4833, 0.8591, 0.4833, 0.8591, 0.5167, 0.8591, 0.5167, 0.8909, 0.4833, 0.8909, 0.5167, 0.8591, 0.5502, 0.8591, 0.5502, 0.8909, 0.5167, 0.8909, 0.4833, 0.8274, 0.5167, 0.8274, 0.5167, 0.8274, 0.4833, 0.8274, 0.5502, 0.8591, 0.5502, 0.8909, 0.5502, 0.8909, 0.5502, 0.8591, 0.4498, 0.8591, 0.4833, 0.8591, 0.4833, 0.8591, 0.4498, 0.8591, 0.5167, 0.8909, 0.5167, 0.9226, 0.5167, 0.9226, 0.5167, 0.8909, 0.5167, 0.8591, 0.5502, 0.8591, 0.5502, 0.8591, 0.5167, 0.8591, 0.5167, 0.9226, 0.4833, 0.9226, 0.4833, 0.9226, 0.5167, 0.9226, 0.4833, 0.9226, 0.4833, 0.8909, 0.4833, 0.8909, 0.4833, 0.9226, 0.375, 0.0, 0.625, 0.0, 0.625, 0.25, 0.375, 0.25, 0.375, 0.25, 0.625, 0.25, 0.625, 0.5, 0.375, 0.5, 0.375, 0.5, 0.625, 0.5, 0.625, 0.75, 0.375, 0.75, 0.375, 0.75, 0.625, 0.75, 0.625, 1.0, 0.375, 1.0, 0.125, 0.5, 0.375, 0.5, 0.375, 0.75, 0.125, 0.75, 0.625, 0.5, 0.875, 0.5, 0.875, 0.75, 0.625, 0.75, 0.625, 0.5, 0.875, 0.5, 0.875, 0.75, 0.625, 0.75, 0.125, 0.5, 0.375, 0.5, 0.375, 0.75, 0.125, 0.75, 0.375, 0.75, 0.625, 0.75, 0.625, 1.0, 0.375, 1.0, 0.375, 0.5, 0.625, 0.5, 0.625, 0.75, 0.375, 0.75, 0.375, 0.25, 0.625, 0.25, 0.625, 0.5, 0.375, 0.5, 0.375, 0.0, 0.625, 0.0, 0.625, 0.25, 0.375, 0.25, 0.375, 0.0, 0.625, 0.0, 0.625, 0.25, 0.375, 0.25, 0.375, 0.25, 0.625, 0.25, 0.625, 0.5, 0.375, 0.5, 0.375, 0.5, 0.625, 0.5, 0.625, 0.75, 0.375, 0.75, 0.375, 0.75, 0.625, 0.75, 0.625, 1.0, 0.375, 1.0, 0.125, 0.5, 0.375, 0.5, 0.375, 0.75, 0.125, 0.75, 0.625, 0.5, 0.875, 0.5, 0.875, 0.75, 0.625, 0.75, 0.375, 0.0, 0.625, 0.0, 0.625, 0.25, 0.375, 0.25, 0.375, 0.25, 0.625, 0.25, 0.625, 0.5, 0.375, 0.5, 0.375, 0.5, 0.625, 0.5, 0.625, 0.75, 0.375, 0.75, 0.375, 0.75, 0.625, 0.75, 0.625, 1.0, 0.375, 1.0, 0.125, 0.5, 0.375, 0.5, 0.375, 0.75, 0.125, 0.75, 0.625, 0.5, 0.875, 0.5, 0.875, 0.75, 0.625, 0.75, 0.375, 0.0, 0.625, 0.0, 0.625, 0.25, 0.375, 0.25, 0.375, 0.25, 0.625, 0.25, 0.625, 0.5, 0.375, 0.5, 0.375, 0.5, 0.625, 0.5, 0.625, 0.75, 0.375, 0.75, 0.375, 0.75, 0.625, 0.75, 0.625, 1.0, 0.375, 1.0, 0.375, 0.0, 0.625, 0.0, 0.625, 0.25, 0.375, 0.25, 0.375, 0.25, 0.625, 0.25, 0.625, 0.5, 0.375, 0.5, 0.375, 0.5, 0.625, 0.5, 0.625, 0.75, 0.375, 0.75, 0.375, 0.75, 0.625, 0.75, 0.625, 1.0, 0.375, 1.0, 0.125, 0.5, 0.375, 0.5, 0.375, 0.75, 0.125, 0.75, 0.625, 0.5, 0.875, 0.5, 0.875, 0.75, 0.625, 0.75, 0.375, 0.0, 0.625, 0.0, 0.625, 0.25, 0.375, 0.25, 0.375, 0.25, 0.625, 0.25, 0.625, 0.5, 0.375, 0.5, 0.375, 0.5, 0.625, 0.5, 0.625, 0.75, 0.375, 0.75, 0.5502, 0.8274, 0.5502, 0.9226, 0.5502, 0.9226, 0.5502, 0.8909, 0.5502, 0.8591, 0.5502, 0.8274, 0.125, 0.5, 0.375, 0.5, 0.375, 0.75, 0.125, 0.75, 0.625, 0.5, 0.875, 0.5, 0.875, 0.75, 0.625, 0.75, 0.375, 0.75, 0.625, 0.75, 0.625, 1.0, 0.375, 1.0, 0.4498, 0.9226, 0.5502, 0.9226, 0.625, 1.0, 0.375, 1.0, 0.5502, 0.8274, 0.4498, 0.8274, 0.375, 0.75, 0.625, 0.75, 0.4498, 0.8274, 0.4498, 0.9226, 0.375, 1.0, 0.375, 0.75, 0.5502, 0.9226, 0.5502, 0.8274, 0.625, 0.75, 0.625, 1.0, 0.5167, 0.8909, 0.5502, 0.8909, 0.5502, 0.9226, 0.5167, 0.9226, 0.4498, 0.8274, 0.5502, 0.8274, 0.5502, 0.8274, 0.5167, 0.8274, 0.4833, 0.8274, 0.4498, 0.8274, 0.4498, 0.9226, 0.4498, 0.8274, 0.4498, 0.8274, 0.4498, 0.8591, 0.4498, 0.8909, 0.4498, 0.9226, 0.5502, 0.9226, 0.4498, 0.9226, 0.4498, 0.9226, 0.4833, 0.9226, 0.5167, 0.9226, 0.5502, 0.9226, 0.4498, 0.8909, 0.4833, 0.8909, 0.4833, 0.9226, 0.4498, 0.9226, 0.4833, 0.8591, 0.4833, 0.8274, 0.4833, 0.8274, 0.4833, 0.8591, 0.4498, 0.8274, 0.4833, 0.8274, 0.4833, 0.8591, 0.4498, 0.8591, 0.5502, 0.8909, 0.5167, 0.8909, 0.5167, 0.8909, 0.5502, 0.8909, 0.5167, 0.8274, 0.5167, 0.8591, 0.5167, 0.8591, 0.5167, 0.8274, 0.4498, 0.8909, 0.4498, 0.8591, 0.4498, 0.8591, 0.4498, 0.8909, 0.5167, 0.8274, 0.5502, 0.8274, 0.5502, 0.8591, 0.5167, 0.8591, 0.4833, 0.8909, 0.4498, 0.8909, 0.4498, 0.8909, 0.4833, 0.8909, 0.4833, 0.8909, 0.5167, 0.8909, 0.5167, 0.9226, 0.4833, 0.9226, 0.4498, 0.8591, 0.4833, 0.8591, 0.4833, 0.8909, 0.4498, 0.8909, 0.4833, 0.8274, 0.5167, 0.8274, 0.5167, 0.8591, 0.4833, 0.8591, 0.4833, 0.8591, 0.5167, 0.8591, 0.5167, 0.8909, 0.4833, 0.8909, 0.5167, 0.8591, 0.5502, 0.8591, 0.5502, 0.8909, 0.5167, 0.8909, 0.4833, 0.8274, 0.5167, 0.8274, 0.5167, 0.8274, 0.4833, 0.8274, 0.5502, 0.8591, 0.5502, 0.8909, 0.5502, 0.8909, 0.5502, 0.8591, 0.4498, 0.8591, 0.4833, 0.8591, 0.4833, 0.8591, 0.4498, 0.8591, 0.5167, 0.8909, 0.5167, 0.9226, 0.5167, 0.9226, 0.5167, 0.8909, 0.5167, 0.8591, 0.5502, 0.8591, 0.5502, 0.8591, 0.5167, 0.8591, 0.5167, 0.9226, 0.4833, 0.9226, 0.4833, 0.9226, 0.5167, 0.9226, 0.4833, 0.9226, 0.4833, 0.8909, 0.4833, 0.8909, 0.4833, 0.9226, 0.375, 0.0, 0.625, 0.0, 0.625, 0.25, 0.375, 0.25, 0.125, 0.5, 0.375, 0.5, 0.375, 0.75, 0.125, 0.75, 0.575, 0.75, 0.625, 0.75, 0.625, 0.7857, 0.575, 0.7857, 0.575, 0.7857, 0.625, 0.7857, 0.625, 0.8214, 0.575, 0.8214, 0.575, 0.8214, 0.625, 0.8214, 0.625, 0.8571, 0.575, 0.8571, 0.575, 0.8571, 0.625, 0.8571, 0.625, 0.8929, 0.575, 0.8929, 0.575, 0.8929, 0.625, 0.8929, 0.625, 0.9286, 0.575, 0.9286, 0.575, 0.9286, 0.625, 0.9286, 0.625, 0.9643, 0.575, 0.9643, 0.475, 0.8929, 0.525, 0.8929, 0.525, 0.9286, 0.475, 0.9286, 0.525, 0.8929, 0.575, 0.8929, 0.575, 0.9286, 0.525, 0.9286, 0.375, 0.8571, 0.425, 0.8571, 0.425, 0.8929, 0.375, 0.8929, 0.425, 0.8571, 0.475, 0.8571, 0.475, 0.8929, 0.425, 0.8929, 0.475, 0.8571, 0.525, 0.8571, 0.525, 0.8929, 0.475, 0.8929, 0.525, 0.8571, 0.575, 0.8571, 0.575, 0.8929, 0.525, 0.8929, 0.375, 0.8214, 0.425, 0.8214, 0.425, 0.8571, 0.375, 0.8571, 0.425, 0.8214, 0.475, 0.8214, 0.475, 0.8571, 0.425, 0.8571, 0.475, 0.8214, 0.525, 0.8214, 0.525, 0.8571, 0.475, 0.8571, 0.525, 0.8214, 0.575, 0.8214, 0.575, 0.8571, 0.525, 0.8571, 0.375, 0.7857, 0.425, 0.7857, 0.425, 0.8214, 0.375, 0.8214, 0.425, 0.7857, 0.475, 0.7857, 0.475, 0.8214, 0.425, 0.8214, 0.475, 0.7857, 0.525, 0.7857, 0.525, 0.8214, 0.475, 0.8214, 0.525, 0.7857, 0.575, 0.7857, 0.575, 0.8214, 0.525, 0.8214, 0.375, 0.75, 0.425, 0.75, 0.425, 0.7857, 0.375, 0.7857, 0.425, 0.75, 0.475, 0.75, 0.475, 0.7857, 0.425, 0.7857, 0.475, 0.75, 0.525, 0.75, 0.525, 0.7857, 0.475, 0.7857, 0.525, 0.75, 0.575, 0.75, 0.575, 0.7857, 0.525, 0.7857, 0.525, 0.9643, 0.575, 0.9643, 0.575, 1.0, 0.525, 1.0, 0.375, 0.0, 0.625, 0.0, 0.625, 0.25, 0.375, 0.25, 0.375, 0.25, 0.625, 0.25, 0.625, 0.5, 0.375, 0.5, 0.375, 0.5, 0.625, 0.5, 0.625, 0.75, 0.375, 0.75, 0.375, 0.75, 0.625, 0.75, 0.625, 1.0, 0.375, 1.0, 0.125, 0.5, 0.375, 0.5, 0.375, 0.75, 0.125, 0.75, 0.625, 0.5, 0.875, 0.5, 0.875, 0.75, 0.625, 0.75, 0.375, 0.0, 0.625, 0.0, 0.625, 0.25, 0.375, 0.25, 0.375, 0.25, 0.625, 0.25, 0.625, 0.5, 0.375, 0.5, 0.375, 0.5, 0.625, 0.5, 0.625, 0.75, 0.375, 0.75, 0.375, 0.75, 0.625, 0.75, 0.625, 1.0, 0.375, 1.0, 0.125, 0.5, 0.375, 0.5, 0.375, 0.75, 0.125, 0.75, 0.625, 0.5, 0.875, 0.5, 0.875, 0.75, 0.625, 0.75, 0.375, 0.0, 0.625, 0.0, 0.625, 0.25, 0.375, 0.25, 0.375, 0.25, 0.625, 0.25, 0.625, 0.5, 0.375, 0.5, 0.375, 0.5, 0.625, 0.5, 0.625, 0.75, 0.375, 0.75, 0.375, 0.75, 0.625, 0.75, 0.625, 1.0, 0.375, 1.0, 0.125, 0.5, 0.375, 0.5, 0.375, 0.75, 0.125, 0.75, 0.625, 0.5, 0.875, 0.5, 0.875, 0.75, 0.625, 0.75, 0.375, 0.0, 0.625, 0.0, 0.625, 0.25, 0.375, 0.25, 0.375, 0.25, 0.625, 0.25, 0.625, 0.5, 0.375, 0.5, 0.375, 0.5, 0.625, 0.5, 0.625, 0.75, 0.375, 0.75, 0.375, 0.75, 0.625, 0.75, 0.625, 1.0, 0.375, 1.0, 0.125, 0.5, 0.375, 0.5, 0.375, 0.75, 0.125, 0.75, 0.625, 0.5, 0.875, 0.5, 0.875, 0.75, 0.625, 0.75, 0.375, 0.0, 0.625, 0.0, 0.625, 0.25, 0.375, 0.25, 0.375, 0.25, 0.625, 0.25, 0.625, 0.5, 0.375, 0.5, 0.625, 0.75, 0.375, 0.75, 0.375, 0.75, 0.625, 0.75, 0.375, 0.75, 0.625, 0.75, 0.625, 1.0, 0.375, 1.0, 0.125, 0.5, 0.375, 0.5, 0.375, 0.75, 0.125, 0.75, 0.625, 0.5, 0.875, 0.5, 0.875, 0.75, 0.625, 0.75, 0.375, 0.0, 0.625, 0.0, 0.625, 0.25, 0.375, 0.25, 0.375, 0.25, 0.625, 0.25, 0.625, 0.5, 0.375, 0.5, 0.375, 0.5, 0.625, 0.5, 0.625, 0.75, 0.375, 0.75, 0.375, 0.75, 0.625, 0.75, 0.625, 1.0, 0.375, 1.0, 0.125, 0.5, 0.375, 0.5, 0.375, 0.75, 0.125, 0.75, 0.625, 0.5, 0.875, 0.5, 0.875, 0.75, 0.625, 0.75, 0.375, 0.0, 0.625, 0.0, 0.625, 0.25, 0.375, 0.25, 0.375, 0.25, 0.625, 0.25, 0.625, 0.5, 0.375, 0.5, 0.375, 0.5, 0.625, 0.5, 0.625, 0.75, 0.375, 0.75, 0.375, 0.75, 0.625, 0.75, 0.625, 1.0, 0.375, 1.0, 0.375, 0.0, 0.625, 0.0, 0.625, 0.25, 0.375, 0.25, 0.375, 0.25, 0.625, 0.25, 0.625, 0.5, 0.375, 0.5, 0.375, 0.5, 0.625, 0.5, 0.625, 0.75, 0.375, 0.75, 0.375, 0.75, 0.625, 0.75, 0.625, 1.0, 0.375, 1.0, 0.375, 0.5, 0.625, 0.5, 0.625, 0.75, 0.375, 0.75, 0.375, 0.75, 0.375, 0.5, 0.375, 0.5, 0.375, 0.75, 0.625, 0.5, 0.625, 0.75, 0.625, 0.75, 0.625, 0.5, 0.375, 0.5, 0.625, 0.5, 0.625, 0.5, 0.375, 0.5, 0.5502, 0.9226, 0.5502, 0.8274, 0.5502, 0.8274, 0.5502, 0.9226, 0.5607, 0.8152, 0.5607, 0.9348, 0.5607, 0.9348, 0.5607, 0.8152, 0.4393, 0.8152, 0.5607, 0.8152, 0.5607, 0.8152, 0.4393, 0.8152, 0.4498, 0.9226, 0.5502, 0.9226, 0.5502, 0.9226, 0.4498, 0.9226, 0.5502, 0.9226, 0.5502, 0.8274, 0.5607, 0.8152, 0.5607, 0.9348, 0.4498, 0.8274, 0.4498, 0.9226, 0.4393, 0.9348, 0.4393, 0.8152, 0.5502, 0.8274, 0.4498, 0.8274, 0.4393, 0.8152, 0.5607, 0.8152, 0.4498, 0.9226, 0.5502, 0.9226, 0.5607, 0.9348, 0.4393, 0.9348, 0.5502, 0.8274, 0.4498, 0.8274, 0.4498, 0.8274, 0.5502, 0.8274, 0.5607, 0.9348, 0.4393, 0.9348, 0.4393, 0.9348, 0.5607, 0.9348, 0.4393, 0.9348, 0.4393, 0.8152, 0.4393, 0.8152, 0.4393, 0.9348, 0.4498, 0.8274, 0.4498, 0.9226, 0.4498, 0.9226, 0.4498, 0.8274, 0.4498, 0.9226, 0.5502, 0.9226, 0.5502, 0.9226, 0.4498, 0.9226, 0.5625, 0.8147, 0.5625, 0.9353, 0.5625, 0.9353, 0.5625, 0.8147, 0.4498, 0.8274, 0.4498, 0.9226, 0.4498, 0.9226, 0.4498, 0.8274, 0.4375, 0.8147, 0.5625, 0.8147, 0.5625, 0.8147, 0.4375, 0.8147, 0.5502, 0.9226, 0.5502, 0.8274, 0.5625, 0.8147, 0.5625, 0.9353, 0.4498, 0.8274, 0.4498, 0.9226, 0.4375, 0.9353, 0.4375, 0.8147, 0.5502, 0.8274, 0.4498, 0.8274, 0.4375, 0.8147, 0.5625, 0.8147, 0.4498, 0.9226, 0.5502, 0.9226, 0.5625, 0.9353, 0.4375, 0.9353, 0.5625, 0.9353, 0.4375, 0.9353, 0.4375, 0.9353, 0.5625, 0.9353, 0.5502, 0.9226, 0.5502, 0.8274, 0.5502, 0.8274, 0.5502, 0.9226, 0.4375, 0.9353, 0.4375, 0.8147, 0.4375, 0.8147, 0.4375, 0.9353, 0.5502, 0.8274, 0.4498, 0.8274, 0.4498, 0.8274, 0.5502, 0.8274])
me_cube_001.materials.append(mat_wall)
me_cube_001.materials.append(mat_glass)
me_cube_001.materials.append(mat_border)
me_cube_001.use_remesh_fix_poles = True
me_cube_001.use_remesh_preserve_attributes = False
me_cube_001.use_mirror_vertex_groups = False
me_cube_001.update()

# ---- objects
ob_cube = bpy.data.objects.new('Cube', me_cube_001)

# ---- transforms, parenting, visibility, modifiers, constraints
ob_cube.location = (0.0, 0.0, 0.0)
ob_cube.lineart.crease_threshold = 0.0
_m = ob_cube.modifiers.new('Mirror', 'MIRROR')
_m.use_clip = True

# ---- collection membership
col_collection.objects.link(ob_cube)

# ---- scene / render settings (as saved in the file)
scene.frame_start = 1; scene.frame_end = 250; scene.frame_set(1)
scene.render.engine = 'BLENDER_EEVEE_NEXT'
scene.cycles.use_denoising = False
scene.cycles.samples = 128
scene.cycles.sampling_pattern = 'TABULATED_SOBOL'
scene.cycles.use_adaptive_sampling = False
scene.cycles.use_light_tree = False
scene.view_settings.view_transform = 'Filmic'
bpy.context.view_layer.update()

# ---- added for rendering (the .blend has no active camera and no usable light): camera, sun
cam_auto = bpy.data.cameras.new('AutoCamera')
cam_auto.lens = 50.0
cam_auto.sensor_width = 36.0
cam_auto.clip_end = 1346.01
ob_auto_camera = bpy.data.objects.new('AutoCamera', cam_auto)
scene.collection.objects.link(ob_auto_camera)
ob_auto_camera.location = (76.6958, -83.7967, 74.675)
ob_auto_camera.rotation_euler = (1.09748, -7.21219e-08, 0.694738)
scene.camera = ob_auto_camera
light_auto_sun = bpy.data.lights.new('AutoSun', 'SUN')
light_auto_sun.energy = 3.0
light_auto_sun.angle = 0.0523599
ob_auto_sun = bpy.data.objects.new('AutoSun', light_auto_sun)
scene.collection.objects.link(ob_auto_sun)
ob_auto_sun.rotation_euler = (0.872665, 0.174533, 0.523599)
bpy.context.view_layer.update()
